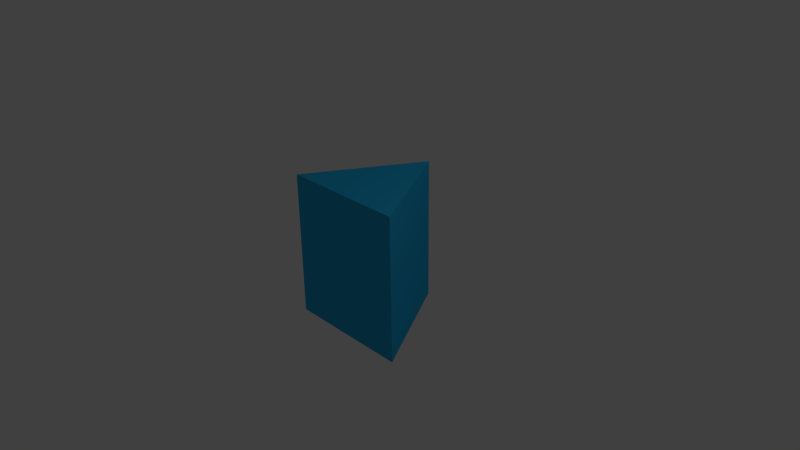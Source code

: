 # Source: Triangle.blend  (saved by Blender 2.72.0; exported with 4.5.12 LTS)
import bpy
from mathutils import Matrix  # noqa: F401  (used for matrix-valued properties, if any)

bpy.ops.wm.read_factory_settings(use_empty=True)
scene = bpy.context.scene
scene.name = 'Scene'

# ---- collections
col_collection_1 = bpy.data.collections.new('Collection 1'); scene.collection.children.link(col_collection_1)

# ---- materials (node trees are filled in below, after node groups)
mat_triangle = bpy.data.materials.new('Triangle')
mat_triangle.alpha_threshold = 0.0
mat_triangle.use_transparent_shadow = False
mat_triangle.diffuse_color = (0.0222, 0.4417, 0.8, 1.0)
mat_triangle.roughness = 0.5

# ---- material node trees

# ---- world
world_world = bpy.data.worlds.new('World'); scene.world = world_world
world_world.color = (0.05088, 0.05088, 0.05088)
world_world.use_sun_shadow = False
world_world.sun_shadow_jitter_overblur = 0.0
world_world.cycles.sampling_method = 'MANUAL'
world_world.cycles.sample_map_resolution = 256

# ---- cameras
cam_camera = bpy.data.cameras.new('Camera')
cam_camera.clip_end = 100.0
cam_camera.lens = 35.0
cam_camera.sensor_width = 32.0
cam_camera.sensor_height = 18.0
cam_camera.ortho_scale = 7.314
cam_camera.dof.focus_distance = 0.0
cam_camera.dof.aperture_fstop = 128.0

# ---- lights
light_lamp = bpy.data.lights.new('Lamp', 'POINT')
light_lamp.transmission_factor = 0.0
light_lamp.cutoff_distance = 30.0
light_lamp.energy = 100.0
light_lamp.shadow_buffer_clip_start = 1.001
light_lamp.shadow_soft_size = 0.1
light_lamp.shadow_maximum_resolution = 0.006
light_lamp.use_absolute_resolution = True
light_lamp.cycles.use_multiple_importance_sampling = False

# ---- meshes
me_circle = bpy.data.meshes.new('Circle')
me_circle.from_pydata([(0.0, 1.0, 1.0), (-0.866, -0.5, 1.0), (0.866, -0.5, 1.0), (0.0, 1.0, -1.0), (-0.866, -0.5, -1.0), (0.866, -0.5, -1.0)], [], [(2, 5, 3, 0), (1, 4, 5, 2), (0, 3, 4, 1), (1, 2, 0), (4, 3, 5)])
me_circle.materials.append(mat_triangle)
me_circle.use_remesh_preserve_volume = False
me_circle.use_remesh_preserve_attributes = False
me_circle.use_mirror_vertex_groups = False
me_circle.update()

# ---- objects
ob_triangle = bpy.data.objects.new('Triangle', me_circle)
ob_lamp = bpy.data.objects.new('Lamp', light_lamp)
ob_camera = bpy.data.objects.new('Camera', cam_camera)

# ---- transforms, parenting, visibility, modifiers, constraints
ob_triangle.location = (0.0, 0.0, 0.0)
ob_triangle.lineart.crease_threshold = 0.0
ob_lamp.location = (4.076, 1.005, 5.904)
ob_lamp.rotation_euler = (0.6503, 0.05522, 1.866)
ob_lamp.lock_rotations_4d = False
ob_lamp.empty_display_type = 'ARROWS'
ob_lamp.color = (0.0, 0.0, 0.0, 0.0)
ob_lamp.lineart.crease_threshold = 0.0
ob_camera.location = (7.481, -6.508, 5.344)
ob_camera.rotation_euler = (1.109, 0.01082, 0.8149)
ob_camera.lock_rotations_4d = False
ob_camera.empty_display_type = 'ARROWS'
ob_camera.color = (0.0, 0.0, 0.0, 0.0)
ob_camera.display_type = 'WIRE'
ob_camera.lineart.crease_threshold = 0.0

# ---- collection membership
col_collection_1.objects.link(ob_triangle)
col_collection_1.objects.link(ob_lamp)
col_collection_1.objects.link(ob_camera)

# ---- scene / render settings (as saved in the file)
scene.camera = ob_camera
scene.frame_start = 1; scene.frame_end = 250; scene.frame_set(1)
scene.render.engine = 'BLENDER_EEVEE_NEXT'
scene.render.resolution_percentage = 50
scene.render.dither_intensity = 0.0
scene.cycles.use_denoising = False
scene.cycles.samples = 10
scene.cycles.sampling_pattern = 'TABULATED_SOBOL'
scene.cycles.light_sampling_threshold = 0.0
scene.cycles.use_adaptive_sampling = False
scene.cycles.use_light_tree = False
scene.cycles.blur_glossy = 0.0
scene.cycles.pixel_filter_type = 'GAUSSIAN'
scene.cycles.sample_clamp_indirect = 0.0
scene.view_settings.view_transform = 'Standard'
bpy.context.view_layer.update()
